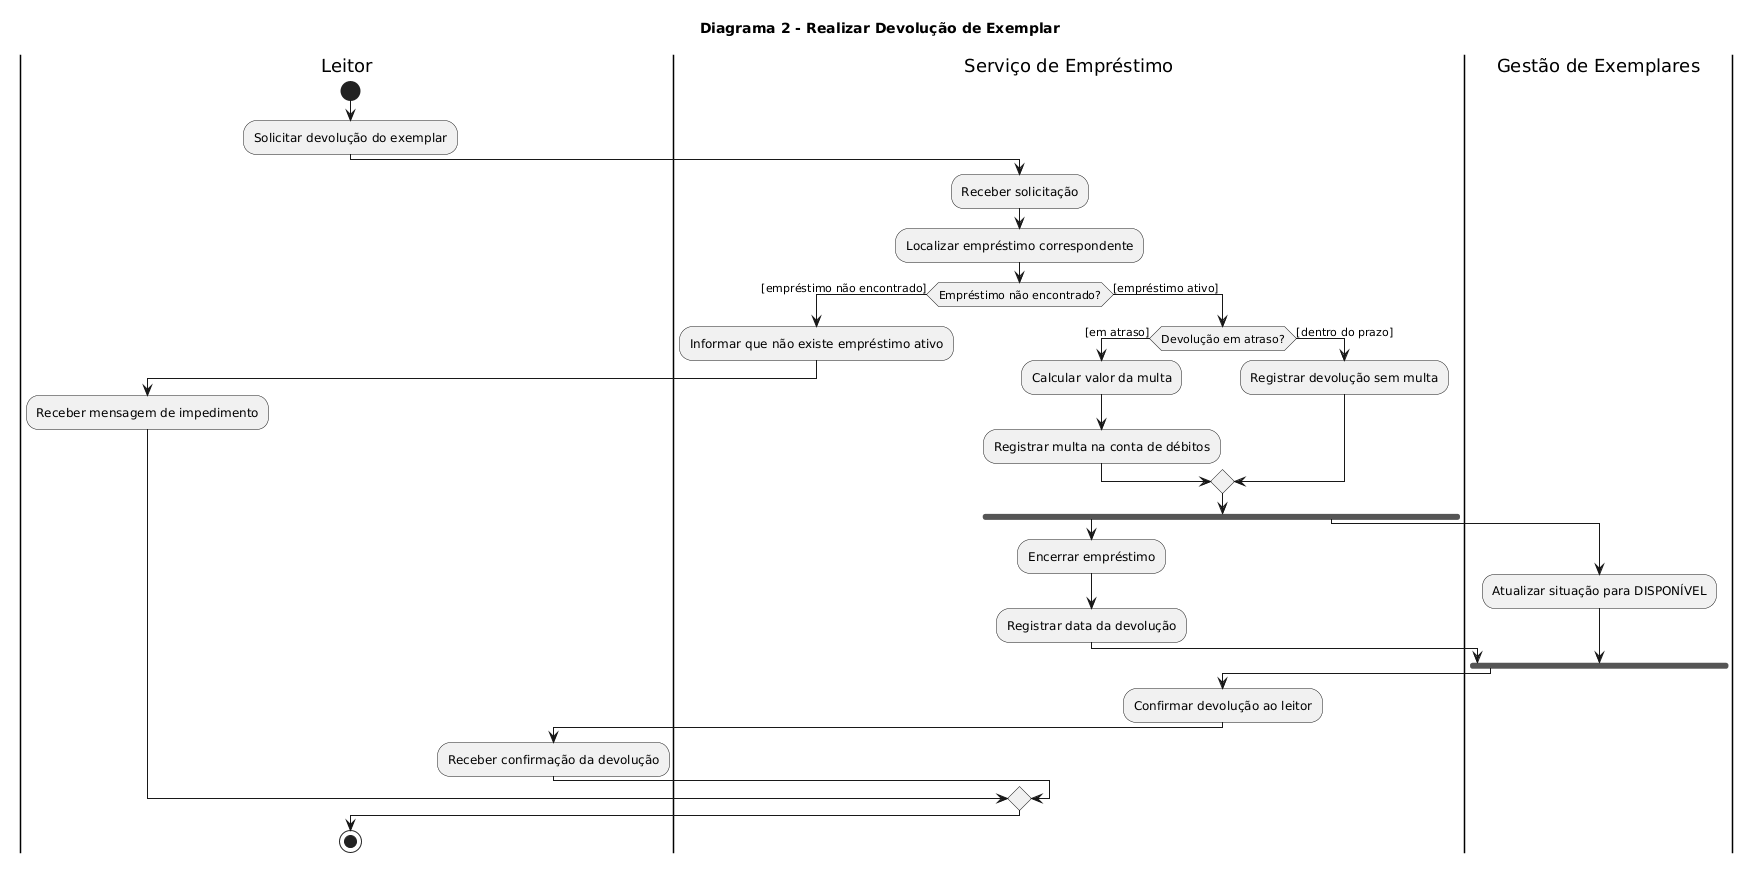

The diagram above was rendered by PlantUML. Its source (embedded in the PNG):
@startuml
title Diagrama 2 - Realizar Devolução de Exemplar

|Leitor|
start
:Solicitar devolução do exemplar;

|Serviço de Empréstimo|
:Receber solicitação;
:Localizar empréstimo correspondente;

if (Empréstimo não encontrado?) then ([empréstimo não encontrado])

  :Informar que não existe empréstimo ativo;

  |Leitor|
  :Receber mensagem de impedimento;

else ([empréstimo ativo])

  |Serviço de Empréstimo|
  if (Devolução em atraso?) then ([em atraso])
    :Calcular valor da multa;
    :Registrar multa na conta de débitos;
  else ([dentro do prazo])
    :Registrar devolução sem multa;
  endif

  fork
    :Encerrar empréstimo;
    :Registrar data da devolução;
  fork again
    |Gestão de Exemplares|
    :Atualizar situação para DISPONÍVEL;
  end fork

  |Serviço de Empréstimo|
  :Confirmar devolução ao leitor;

  |Leitor|
  :Receber confirmação da devolução;

endif

stop
@enduml